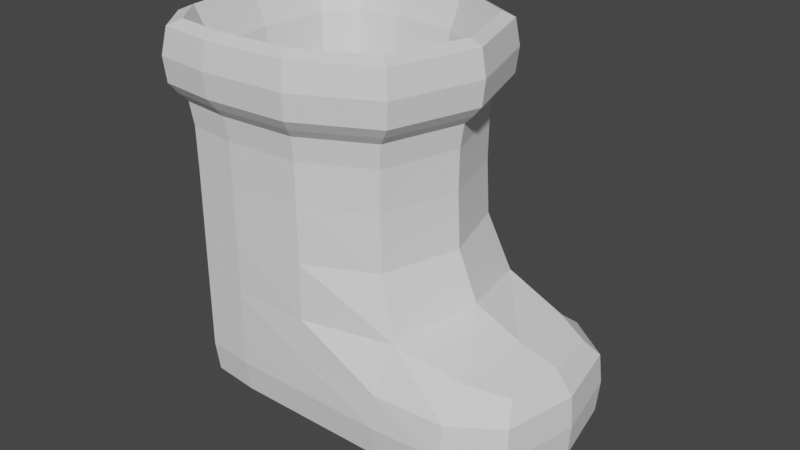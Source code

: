 # Source: Boot.blend  (saved by Blender 2.81.16; exported with 4.5.12 LTS)
import bpy
from mathutils import Matrix  # noqa: F401  (used for matrix-valued properties, if any)

bpy.ops.wm.read_factory_settings(use_empty=True)
scene = bpy.context.scene
scene.name = 'Scene'

# ---- collections
col_collection = bpy.data.collections.new('Collection'); scene.collection.children.link(col_collection)

# ---- world
world_world = bpy.data.worlds.new('World'); scene.world = world_world
world_world.use_nodes = True; world_world.node_tree.nodes.clear()
_N = world_world.node_tree.nodes; _L = world_world.node_tree.links
n0 = _N.new('ShaderNodeOutputWorld'); n0.name = 'World Output'; n0.location = (300, 300)
n1 = _N.new('ShaderNodeBackground'); n1.name = 'Background'; n1.location = (10, 300)
n1.inputs[0].default_value = (0.05088, 0.05088, 0.05088, 1.0)
_L.new(n1.outputs[0], n0.inputs[0])
n0.is_active_output = True
world_world.color = (0.05088, 0.05088, 0.05088)
world_world.use_sun_shadow = False
world_world.sun_shadow_jitter_overblur = 0.0

# ---- meshes
me_cube = bpy.data.meshes.new('Cube')
me_cube.from_pydata([(-1.0, -1.0, -1.0), (-1.0, -1.0, 1.0), (-1.0, 1.0, -1.0), (-1.0, 1.0, 1.0), (1.0, -1.0, -1.0), (1.0, -1.0, 1.0), (1.0, 1.0, -1.0), (1.0, 1.0, 1.0), (-1.159, -1.187, 2.031), (-1.159, 1.187, 2.031), (1.216, 1.187, 2.031), (1.216, -1.187, 2.031), (-1.0, -1.0, 0.0), (-1.0, 1.0, 0.0), (1.0, 1.0, 0.0), (1.0, -1.0, 0.0), (2.0, 1.0, 0.0), (2.0, 1.0, -1.0), (2.0, -1.0, -1.0), (2.0, -1.0, 0.0), (-0.8617, -0.8905, 2.031), (-0.8617, 0.8905, 2.031), (0.9193, 0.8905, 2.031), (0.9193, -0.8905, 2.031), (-0.75, -0.75, 0.0), (-0.75, 0.75, 0.0), (0.75, 0.75, 0.0), (0.75, -0.75, 0.0), (-1.0, 1.0, -0.5), (1.0, 1.0, -0.5), (1.0, -1.0, -0.5), (-1.0, -1.0, -0.5), (2.0, 1.0, -0.5), (2.0, -1.0, -0.5), (-0.5027, 1.0, -1.0), (-0.5027, 1.0, 1.0), (-0.5027, -1.0, -1.0), (-0.5027, -1.0, 1.0), (-0.5682, 1.187, 2.031), (-0.5682, -1.187, 2.031), (-0.5027, -1.0, 0.0), (-0.5027, 1.0, 0.0), (-0.4189, 0.8905, 2.031), (-0.4189, -0.8905, 2.031), (-0.3771, 0.75, 0.0), (-0.3771, -0.75, 0.0), (-0.5027, 1.0, -0.5), (-0.5027, -1.0, -0.5), (-1.0, 1.0, 1.5), (1.0, 1.0, 1.5), (1.0, -1.0, 1.5), (-1.0, -1.0, 1.5), (-0.5027, -1.0, 1.5), (-0.5027, 1.0, 1.5), (-1.159, 1.187, 1.438), (-1.159, -1.187, 1.438), (-0.5682, -1.187, 1.438), (-0.5682, 1.187, 1.438), (1.216, 1.187, 1.438), (1.216, -1.187, 1.438)], [], [(12, 1, 3, 13), (41, 35, 7, 14), (14, 7, 5, 15), (40, 37, 1, 12), (34, 6, 4, 36), (57, 54, 9, 38), (11, 10, 22, 23), (59, 58, 10, 11), (54, 55, 8, 9), (56, 59, 11, 39), (47, 40, 12, 31), (4, 6, 17, 18), (46, 41, 14, 29), (31, 12, 13, 28), (32, 16, 19, 33), (14, 15, 19, 16), (29, 14, 16, 32), (30, 4, 18, 33), (23, 22, 26, 27), (9, 8, 20, 21), (39, 11, 23, 43), (38, 9, 21, 42), (44, 25, 24, 45), (21, 20, 24, 25), (43, 23, 27, 45), (42, 21, 25, 44), (15, 30, 33, 19), (6, 29, 32, 17), (17, 32, 33, 18), (0, 31, 28, 2), (34, 46, 29, 6), (36, 47, 31, 0), (4, 30, 47, 36), (2, 28, 46, 34), (22, 42, 44, 26), (20, 43, 45, 24), (26, 44, 45, 27), (10, 38, 42, 22), (8, 39, 43, 20), (28, 13, 41, 46), (30, 15, 40, 47), (55, 56, 39, 8), (58, 57, 38, 10), (2, 34, 36, 0), (15, 5, 37, 40), (13, 3, 35, 41), (7, 35, 53, 49), (1, 37, 52, 51), (37, 5, 50, 52), (3, 1, 51, 48), (5, 7, 49, 50), (35, 3, 48, 53), (49, 53, 57, 58), (51, 52, 56, 55), (52, 50, 59, 56), (48, 51, 55, 54), (50, 49, 58, 59), (53, 48, 54, 57)])
_uv = me_cube.uv_layers.new(name='UVMap')
_uv.uv.foreach_set('vector', [0.5, 0.0, 0.625, 0.0, 0.625, 0.25, 0.5, 0.25, 0.5, 0.3122, 0.625, 0.3122, 0.625, 0.5, 0.5, 0.5, 0.5, 0.5, 0.625, 0.5, 0.625, 0.75, 0.5, 0.75, 0.5, 0.9378, 0.625, 0.9378, 0.625, 1.0, 0.5, 1.0, 0.1872, 0.5, 0.375, 0.5, 0.375, 0.75, 0.1872, 0.75, 0.625, 0.3122, 0.625, 0.25, 0.625, 0.25, 0.625, 0.3122, 0.625, 0.75, 0.625, 0.5, 0.625, 0.5, 0.625, 0.75, 0.625, 0.75, 0.625, 0.5, 0.625, 0.5, 0.625, 0.75, 0.625, 0.25, 0.625, 0.0, 0.625, 0.0, 0.625, 0.25, 0.625, 0.9378, 0.625, 0.75, 0.625, 0.75, 0.625, 0.9378, 0.4375, 0.9378, 0.5, 0.9378, 0.5, 1.0, 0.4375, 1.0, 0.375, 0.75, 0.375, 0.5, 0.375, 0.5, 0.375, 0.75, 0.4375, 0.3122, 0.5, 0.3122, 0.5, 0.5, 0.4375, 0.5, 0.4375, 0.0, 0.5, 0.0, 0.5, 0.25, 0.4375, 0.25, 0.4375, 0.5, 0.5, 0.5, 0.5, 0.75, 0.4375, 0.75, 0.5, 0.5, 0.5, 0.75, 0.5, 0.75, 0.5, 0.5, 0.4375, 0.5, 0.5, 0.5, 0.5, 0.5, 0.4375, 0.5, 0.4375, 0.75, 0.375, 0.75, 0.375, 0.75, 0.4375, 0.75, 0.625, 0.75, 0.625, 0.5, 0.625, 0.5, 0.625, 0.75, 0.625, 0.25, 0.625, 0.0, 0.625, 0.0, 0.625, 0.25, 0.625, 0.9378, 0.625, 0.75, 0.625, 0.75, 0.625, 0.9378, 0.625, 0.3122, 0.625, 0.25, 0.625, 0.25, 0.625, 0.3122, 0.8128, 0.5, 0.875, 0.5, 0.875, 0.75, 0.8128, 0.75, 0.625, 0.25, 0.625, 0.0, 0.625, 0.0, 0.625, 0.25, 0.625, 0.9378, 0.625, 0.75, 0.625, 0.75, 0.625, 0.9378, 0.625, 0.3122, 0.625, 0.25, 0.625, 0.25, 0.625, 0.3122, 0.5, 0.75, 0.4375, 0.75, 0.4375, 0.75, 0.5, 0.75, 0.375, 0.5, 0.4375, 0.5, 0.4375, 0.5, 0.375, 0.5, 0.375, 0.5, 0.4375, 0.5, 0.4375, 0.75, 0.375, 0.75, 0.375, 0.0, 0.4375, 0.0, 0.4375, 0.25, 0.375, 0.25, 0.375, 0.3122, 0.4375, 0.3122, 0.4375, 0.5, 0.375, 0.5, 0.375, 0.9378, 0.4375, 0.9378, 0.4375, 1.0, 0.375, 1.0, 0.375, 0.75, 0.4375, 0.75, 0.4375, 0.9378, 0.375, 0.9378, 0.375, 0.25, 0.4375, 0.25, 0.4375, 0.3122, 0.375, 0.3122, 0.625, 0.5, 0.625, 0.3122, 0.625, 0.3122, 0.625, 0.5, 0.625, 1.0, 0.625, 0.9378, 0.625, 0.9378, 0.625, 1.0, 0.625, 0.5, 0.8128, 0.5, 0.8128, 0.75, 0.625, 0.75, 0.625, 0.5, 0.625, 0.3122, 0.625, 0.3122, 0.625, 0.5, 0.625, 1.0, 0.625, 0.9378, 0.625, 0.9378, 0.625, 1.0, 0.4375, 0.25, 0.5, 0.25, 0.5, 0.3122, 0.4375, 0.3122, 0.4375, 0.75, 0.5, 0.75, 0.5, 0.9378, 0.4375, 0.9378, 0.625, 1.0, 0.625, 0.9378, 0.625, 0.9378, 0.625, 1.0, 0.625, 0.5, 0.625, 0.3122, 0.625, 0.3122, 0.625, 0.5, 0.125, 0.5, 0.1872, 0.5, 0.1872, 0.75, 0.125, 0.75, 0.5, 0.75, 0.625, 0.75, 0.625, 0.9378, 0.5, 0.9378, 0.5, 0.25, 0.625, 0.25, 0.625, 0.3122, 0.5, 0.3122, 0.625, 0.5, 0.625, 0.3122, 0.625, 0.3122, 0.625, 0.5, 0.625, 1.0, 0.625, 0.9378, 0.625, 0.9378, 0.625, 1.0, 0.625, 0.9378, 0.625, 0.75, 0.625, 0.75, 0.625, 0.9378, 0.625, 0.25, 0.625, 0.0, 0.625, 0.0, 0.625, 0.25, 0.625, 0.75, 0.625, 0.5, 0.625, 0.5, 0.625, 0.75, 0.625, 0.3122, 0.625, 0.25, 0.625, 0.25, 0.625, 0.3122, 0.625, 0.5, 0.625, 0.3122, 0.625, 0.3122, 0.625, 0.5, 0.625, 1.0, 0.625, 0.9378, 0.625, 0.9378, 0.625, 1.0, 0.625, 0.9378, 0.625, 0.75, 0.625, 0.75, 0.625, 0.9378, 0.625, 0.25, 0.625, 0.0, 0.625, 0.0, 0.625, 0.25, 0.625, 0.75, 0.625, 0.5, 0.625, 0.5, 0.625, 0.75, 0.625, 0.3122, 0.625, 0.25, 0.625, 0.25, 0.625, 0.3122])
me_cube.use_remesh_fix_poles = True
me_cube.use_remesh_preserve_attributes = False
me_cube.use_mirror_vertex_groups = False
me_cube.update()

# ---- objects
ob_cube = bpy.data.objects.new('Cube', me_cube)

# ---- transforms, parenting, visibility, modifiers, constraints
ob_cube.location = (0.0, 0.0, 0.0)
ob_cube.scale = (0.9606, 0.8609, 1.0)
ob_cube.lineart.crease_threshold = 0.0
_m = ob_cube.modifiers.new('Subdivision', 'SUBSURF')
_m.uv_smooth = 'PRESERVE_CORNERS'
_m.render_levels = 1
_m.show_only_control_edges = False

# ---- collection membership
col_collection.objects.link(ob_cube)

# ---- scene / render settings (as saved in the file)
scene.frame_start = 1; scene.frame_end = 250; scene.frame_set(1)
scene.render.engine = 'BLENDER_EEVEE_NEXT'
scene.cycles.use_denoising = False
scene.cycles.samples = 128
scene.cycles.sampling_pattern = 'TABULATED_SOBOL'
scene.cycles.use_adaptive_sampling = False
scene.cycles.use_light_tree = False
scene.view_settings.view_transform = 'Filmic'
bpy.context.view_layer.update()

# ---- added for rendering (the .blend has no active camera and no usable light): camera, sun
cam_auto = bpy.data.cameras.new('AutoCamera')
cam_auto.lens = 50.0
cam_auto.sensor_width = 36.0
cam_auto.clip_end = 1000.0
ob_auto_camera = bpy.data.objects.new('AutoCamera', cam_auto)
scene.collection.objects.link(ob_auto_camera)
ob_auto_camera.location = (4.79999, -5.27502, 4.03229)
ob_auto_camera.rotation_euler = (1.09748, -7.21219e-08, 0.694738)
scene.camera = ob_auto_camera
light_auto_sun = bpy.data.lights.new('AutoSun', 'SUN')
light_auto_sun.energy = 3.0
light_auto_sun.angle = 0.0523599
ob_auto_sun = bpy.data.objects.new('AutoSun', light_auto_sun)
scene.collection.objects.link(ob_auto_sun)
ob_auto_sun.rotation_euler = (0.872665, 0.174533, 0.523599)
bpy.context.view_layer.update()
